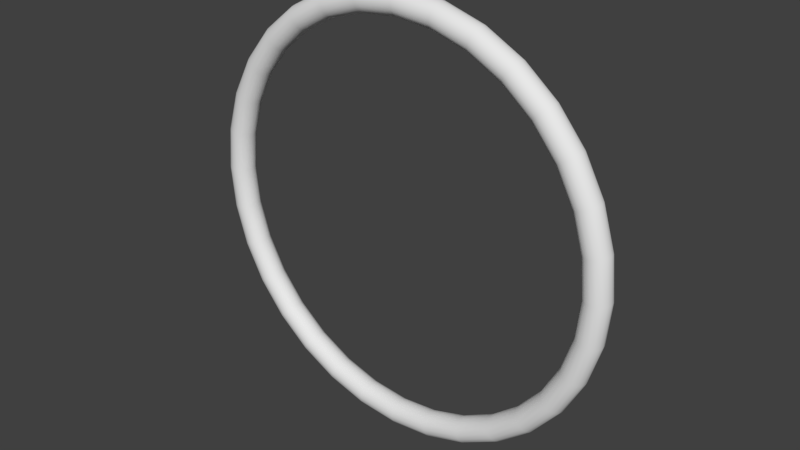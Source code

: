 # Source: Ring.blend  (saved by Blender 2.79.0; exported with 4.5.12 LTS)
import bpy
from mathutils import Matrix  # noqa: F401  (used for matrix-valued properties, if any)

bpy.ops.wm.read_factory_settings(use_empty=True)
scene = bpy.context.scene
scene.name = 'Scene'

# ---- collections
col_collection_1 = bpy.data.collections.new('Collection 1'); scene.collection.children.link(col_collection_1)

# ---- world
world_world = bpy.data.worlds.new('World'); scene.world = world_world
world_world.color = (0.05088, 0.05088, 0.05088)
world_world.use_sun_shadow = False
world_world.sun_shadow_jitter_overblur = 0.0
world_world.cycles.sampling_method = 'MANUAL'

# ---- meshes
me_torus = bpy.data.meshes.new('Torus')
me_torus.from_pydata([(3.186, -7.519e-09, 0.0), (3.172, -5.318e-09, 0.07156), (3.131, -1.791e-09, 0.1321), (3.071, -8.712e-10, 0.1724), (2.999, -2.311e-10, 0.1863), (2.928, 3.682e-09, 0.1718), (2.868, 7.424e-09, 0.1313), (2.828, 6.728e-09, 0.07102), (2.814, 4.586e-09, 3.062e-17), (2.828, 6.728e-09, -0.07102), (2.868, 7.424e-09, -0.1313), (2.928, 3.644e-09, -0.1718), (2.999, -2.311e-10, -0.1863), (3.071, -8.518e-10, -0.1724), (3.131, -1.713e-09, -0.1321), (3.172, -5.318e-09, -0.07156), (3.125, 0.6216, 0.0), (3.111, 0.6188, 0.07156), (3.071, 0.6109, 0.1321), (3.012, 0.5991, 0.1724), (2.942, 0.5851, 0.1863), (2.872, 0.5712, 0.1718), (2.813, 0.5595, 0.1313), (2.773, 0.5517, 0.07102), (2.76, 0.5489, 3.062e-17), (2.773, 0.5517, -0.07102), (2.813, 0.5595, -0.1313), (2.872, 0.5712, -0.1718), (2.942, 0.5851, -0.1863), (3.012, 0.5991, -0.1724), (3.071, 0.6109, -0.1321), (3.111, 0.6188, -0.07156), (2.944, 1.219, 0.0), (2.931, 1.214, 0.07156), (2.893, 1.198, 0.1321), (2.837, 1.175, 0.1724), (2.771, 1.148, 0.1863), (2.705, 1.121, 0.1718), (2.65, 1.097, 0.1313), (2.613, 1.082, 0.07102), (2.6, 1.077, 3.062e-17), (2.613, 1.082, -0.07102), (2.65, 1.097, -0.1313), (2.705, 1.121, -0.1718), (2.771, 1.148, -0.1863), (2.837, 1.175, -0.1724), (2.893, 1.198, -0.1321), (2.931, 1.214, -0.07156), (2.649, 1.77, 0.0), (2.637, 1.762, 0.07156), (2.604, 1.74, 0.1321), (2.553, 1.706, 0.1724), (2.494, 1.666, 0.1863), (2.435, 1.627, 0.1718), (2.385, 1.593, 0.1313), (2.351, 1.571, 0.07102), (2.34, 1.563, 3.062e-17), (2.351, 1.571, -0.07102), (2.385, 1.593, -0.1313), (2.435, 1.627, -0.1718), (2.494, 1.666, -0.1863), (2.553, 1.706, -0.1724), (2.604, 1.74, -0.1321), (2.637, 1.762, -0.07156), (2.253, 2.253, 0.0), (2.243, 2.243, 0.07156), (2.214, 2.214, 0.1321), (2.171, 2.171, 0.1724), (2.121, 2.121, 0.1863), (2.07, 2.07, 0.1718), (2.028, 2.028, 0.1313), (2.0, 2.0, 0.07102), (1.99, 1.99, 3.062e-17), (2.0, 2.0, -0.07102), (2.028, 2.028, -0.1313), (2.07, 2.07, -0.1718), (2.121, 2.121, -0.1863), (2.171, 2.171, -0.1724), (2.214, 2.214, -0.1321), (2.243, 2.243, -0.07156), (1.77, 2.649, 0.0), (1.762, 2.637, 0.07156), (1.74, 2.604, 0.1321), (1.706, 2.553, 0.1724), (1.666, 2.494, 0.1863), (1.627, 2.435, 0.1718), (1.593, 2.385, 0.1313), (1.571, 2.351, 0.07102), (1.563, 2.34, 3.062e-17), (1.571, 2.351, -0.07102), (1.593, 2.385, -0.1313), (1.627, 2.435, -0.1718), (1.666, 2.494, -0.1863), (1.706, 2.553, -0.1724), (1.74, 2.604, -0.1321), (1.762, 2.637, -0.07156), (1.219, 2.944, 0.0), (1.214, 2.931, 0.07156), (1.198, 2.893, 0.1321), (1.175, 2.837, 0.1724), (1.148, 2.771, 0.1863), (1.121, 2.705, 0.1718), (1.097, 2.65, 0.1313), (1.082, 2.613, 0.07102), (1.077, 2.6, 3.062e-17), (1.082, 2.613, -0.07102), (1.097, 2.65, -0.1313), (1.121, 2.705, -0.1718), (1.148, 2.771, -0.1863), (1.175, 2.837, -0.1724), (1.198, 2.893, -0.1321), (1.214, 2.931, -0.07156), (0.6216, 3.125, 0.0), (0.6188, 3.111, 0.07156), (0.6109, 3.071, 0.1321), (0.5991, 3.012, 0.1724), (0.5851, 2.942, 0.1863), (0.5712, 2.872, 0.1718), (0.5595, 2.813, 0.1313), (0.5517, 2.773, 0.07102), (0.5489, 2.76, 3.062e-17), (0.5517, 2.773, -0.07102), (0.5595, 2.813, -0.1313), (0.5712, 2.872, -0.1718), (0.5851, 2.942, -0.1863), (0.5991, 3.012, -0.1724), (0.6109, 3.071, -0.1321), (0.6188, 3.111, -0.07156), (2.454e-07, 3.186, 0.0), (2.438e-07, 3.172, 0.07156), (2.398e-07, 3.131, 0.1321), (2.338e-07, 3.071, 0.1724), (2.266e-07, 2.999, 0.1863), (2.196e-07, 2.928, 0.1718), (2.133e-07, 2.868, 0.1313), (2.091e-07, 2.828, 0.07102), (2.076e-07, 2.814, 3.062e-17), (2.091e-07, 2.828, -0.07102), (2.133e-07, 2.868, -0.1313), (2.195e-07, 2.928, -0.1718), (2.266e-07, 2.999, -0.1863), (2.338e-07, 3.071, -0.1724), (2.398e-07, 3.131, -0.1321), (2.438e-07, 3.172, -0.07156), (-0.6216, 3.125, 0.0), (-0.6188, 3.111, 0.07156), (-0.6109, 3.071, 0.1321), (-0.5991, 3.012, 0.1724), (-0.5851, 2.942, 0.1863), (-0.5712, 2.872, 0.1718), (-0.5595, 2.813, 0.1313), (-0.5517, 2.773, 0.07102), (-0.5489, 2.76, 3.062e-17), (-0.5517, 2.773, -0.07102), (-0.5595, 2.813, -0.1313), (-0.5712, 2.872, -0.1718), (-0.5851, 2.942, -0.1863), (-0.5991, 3.012, -0.1724), (-0.6109, 3.071, -0.1321), (-0.6188, 3.111, -0.07156), (-1.219, 2.944, 0.0), (-1.214, 2.931, 0.07156), (-1.198, 2.893, 0.1321), (-1.175, 2.837, 0.1724), (-1.148, 2.771, 0.1863), (-1.121, 2.705, 0.1718), (-1.097, 2.65, 0.1313), (-1.082, 2.613, 0.07102), (-1.077, 2.6, 3.062e-17), (-1.082, 2.613, -0.07102), (-1.097, 2.65, -0.1313), (-1.121, 2.705, -0.1718), (-1.148, 2.771, -0.1863), (-1.175, 2.837, -0.1724), (-1.198, 2.893, -0.1321), (-1.214, 2.931, -0.07156), (-1.77, 2.649, 0.0), (-1.762, 2.637, 0.07156), (-1.74, 2.604, 0.1321), (-1.706, 2.553, 0.1724), (-1.666, 2.494, 0.1863), (-1.627, 2.435, 0.1718), (-1.593, 2.385, 0.1313), (-1.571, 2.351, 0.07102), (-1.563, 2.34, 3.062e-17), (-1.571, 2.351, -0.07102), (-1.593, 2.385, -0.1313), (-1.627, 2.435, -0.1718), (-1.666, 2.494, -0.1863), (-1.706, 2.553, -0.1724), (-1.74, 2.604, -0.1321), (-1.762, 2.637, -0.07156), (-2.253, 2.253, 0.0), (-2.243, 2.243, 0.07156), (-2.214, 2.214, 0.1321), (-2.171, 2.171, 0.1724), (-2.121, 2.121, 0.1863), (-2.07, 2.07, 0.1718), (-2.028, 2.028, 0.1313), (-2.0, 2.0, 0.07102), (-1.99, 1.99, 3.062e-17), (-2.0, 2.0, -0.07102), (-2.028, 2.028, -0.1313), (-2.07, 2.07, -0.1718), (-2.121, 2.121, -0.1863), (-2.171, 2.171, -0.1724), (-2.214, 2.214, -0.1321), (-2.243, 2.243, -0.07156), (-2.649, 1.77, 0.0), (-2.637, 1.762, 0.07156), (-2.604, 1.74, 0.1321), (-2.553, 1.706, 0.1724), (-2.494, 1.666, 0.1863), (-2.435, 1.627, 0.1718), (-2.385, 1.593, 0.1313), (-2.351, 1.571, 0.07102), (-2.34, 1.563, 3.062e-17), (-2.351, 1.571, -0.07102), (-2.385, 1.593, -0.1313), (-2.435, 1.627, -0.1718), (-2.494, 1.666, -0.1863), (-2.553, 1.706, -0.1724), (-2.604, 1.74, -0.1321), (-2.637, 1.762, -0.07156), (-2.944, 1.219, 0.0), (-2.931, 1.214, 0.07156), (-2.893, 1.198, 0.1321), (-2.837, 1.175, 0.1724), (-2.771, 1.148, 0.1863), (-2.705, 1.121, 0.1718), (-2.65, 1.097, 0.1313), (-2.613, 1.082, 0.07102), (-2.6, 1.077, 3.062e-17), (-2.613, 1.082, -0.07102), (-2.65, 1.097, -0.1313), (-2.705, 1.121, -0.1718), (-2.771, 1.148, -0.1863), (-2.837, 1.175, -0.1724), (-2.893, 1.198, -0.1321), (-2.931, 1.214, -0.07156), (-3.125, 0.6216, 0.0), (-3.111, 0.6188, 0.07156), (-3.071, 0.6109, 0.1321), (-3.012, 0.5991, 0.1724), (-2.942, 0.5851, 0.1863), (-2.872, 0.5712, 0.1718), (-2.813, 0.5595, 0.1313), (-2.773, 0.5517, 0.07102), (-2.76, 0.5489, 3.062e-17), (-2.773, 0.5517, -0.07102), (-2.813, 0.5595, -0.1313), (-2.872, 0.5712, -0.1718), (-2.942, 0.5851, -0.1863), (-3.012, 0.5991, -0.1724), (-3.071, 0.6109, -0.1321), (-3.111, 0.6188, -0.07156), (-3.186, 2.81e-07, 0.0), (-3.172, 2.798e-07, 0.07156), (-3.131, 2.757e-07, 0.1321), (-3.071, 2.695e-07, 0.1724), (-2.999, 2.623e-07, 0.1863), (-2.928, 2.549e-07, 0.1718), (-2.868, 2.487e-07, 0.1313), (-2.828, 2.447e-07, 0.07102), (-2.814, 2.429e-07, 3.062e-17), (-2.828, 2.447e-07, -0.07102), (-2.868, 2.487e-07, -0.1313), (-2.928, 2.549e-07, -0.1718), (-2.999, 2.623e-07, -0.1863), (-3.071, 2.695e-07, -0.1724), (-3.131, 2.757e-07, -0.1321), (-3.172, 2.798e-07, -0.07156), (-3.125, -0.6216, 0.0), (-3.111, -0.6188, 0.07156), (-3.071, -0.6109, 0.1321), (-3.012, -0.5991, 0.1724), (-2.942, -0.5851, 0.1863), (-2.872, -0.5712, 0.1718), (-2.813, -0.5595, 0.1313), (-2.773, -0.5517, 0.07102), (-2.76, -0.5489, 3.062e-17), (-2.773, -0.5517, -0.07102), (-2.813, -0.5595, -0.1313), (-2.872, -0.5712, -0.1718), (-2.942, -0.5851, -0.1863), (-3.012, -0.5991, -0.1724), (-3.071, -0.6109, -0.1321), (-3.111, -0.6188, -0.07156), (-2.944, -1.219, 0.0), (-2.931, -1.214, 0.07156), (-2.893, -1.198, 0.1321), (-2.837, -1.175, 0.1724), (-2.771, -1.148, 0.1863), (-2.705, -1.121, 0.1718), (-2.65, -1.097, 0.1313), (-2.613, -1.082, 0.07102), (-2.6, -1.077, 3.062e-17), (-2.613, -1.082, -0.07102), (-2.65, -1.097, -0.1313), (-2.705, -1.121, -0.1718), (-2.771, -1.148, -0.1863), (-2.837, -1.175, -0.1724), (-2.893, -1.198, -0.1321), (-2.931, -1.214, -0.07156), (-2.649, -1.77, 0.0), (-2.637, -1.762, 0.07156), (-2.604, -1.74, 0.1321), (-2.553, -1.706, 0.1724), (-2.494, -1.666, 0.1863), (-2.435, -1.627, 0.1718), (-2.385, -1.593, 0.1313), (-2.351, -1.571, 0.07102), (-2.34, -1.563, 3.062e-17), (-2.351, -1.571, -0.07102), (-2.385, -1.593, -0.1313), (-2.435, -1.627, -0.1718), (-2.494, -1.666, -0.1863), (-2.553, -1.706, -0.1724), (-2.604, -1.74, -0.1321), (-2.637, -1.762, -0.07156), (-2.253, -2.253, 0.0), (-2.243, -2.243, 0.07156), (-2.214, -2.214, 0.1321), (-2.171, -2.171, 0.1724), (-2.121, -2.121, 0.1863), (-2.07, -2.07, 0.1718), (-2.028, -2.028, 0.1313), (-2.0, -2.0, 0.07102), (-1.99, -1.99, 3.062e-17), (-2.0, -2.0, -0.07102), (-2.028, -2.028, -0.1313), (-2.07, -2.07, -0.1718), (-2.121, -2.121, -0.1863), (-2.171, -2.171, -0.1724), (-2.214, -2.214, -0.1321), (-2.243, -2.243, -0.07156), (-1.77, -2.649, 0.0), (-1.762, -2.637, 0.07156), (-1.74, -2.604, 0.1321), (-1.706, -2.553, 0.1724), (-1.666, -2.494, 0.1863), (-1.627, -2.435, 0.1718), (-1.593, -2.385, 0.1313), (-1.571, -2.351, 0.07102), (-1.563, -2.34, 3.062e-17), (-1.571, -2.351, -0.07102), (-1.593, -2.385, -0.1313), (-1.627, -2.435, -0.1718), (-1.666, -2.494, -0.1863), (-1.706, -2.553, -0.1724), (-1.74, -2.604, -0.1321), (-1.762, -2.637, -0.07156), (-1.219, -2.944, 0.0), (-1.214, -2.931, 0.07156), (-1.198, -2.893, 0.1321), (-1.175, -2.837, 0.1724), (-1.148, -2.771, 0.1863), (-1.121, -2.705, 0.1718), (-1.097, -2.65, 0.1313), (-1.082, -2.613, 0.07102), (-1.077, -2.6, 3.062e-17), (-1.082, -2.613, -0.07102), (-1.097, -2.65, -0.1313), (-1.121, -2.705, -0.1718), (-1.148, -2.771, -0.1863), (-1.175, -2.837, -0.1724), (-1.198, -2.893, -0.1321), (-1.214, -2.931, -0.07156), (-0.6216, -3.125, 0.0), (-0.6188, -3.111, 0.07156), (-0.6109, -3.071, 0.1321), (-0.5991, -3.012, 0.1724), (-0.5851, -2.942, 0.1863), (-0.5712, -2.872, 0.1718), (-0.5595, -2.813, 0.1313), (-0.5517, -2.773, 0.07102), (-0.5489, -2.76, 3.062e-17), (-0.5517, -2.773, -0.07102), (-0.5595, -2.813, -0.1313), (-0.5712, -2.872, -0.1718), (-0.5851, -2.942, -0.1863), (-0.5991, -3.012, -0.1724), (-0.6109, -3.071, -0.1321), (-0.6188, -3.111, -0.07156), (2.592e-07, -3.186, 0.0), (2.579e-07, -3.172, 0.07156), (2.508e-07, -3.131, 0.1321), (2.395e-07, -3.071, 0.1724), (2.278e-07, -2.999, 0.1863), (2.151e-07, -2.928, 0.1718), (2.043e-07, -2.868, 0.1313), (1.971e-07, -2.828, 0.07102), (1.945e-07, -2.814, 3.062e-17), (1.971e-07, -2.828, -0.07102), (2.043e-07, -2.868, -0.1313), (2.151e-07, -2.928, -0.1718), (2.278e-07, -2.999, -0.1863), (2.395e-07, -3.071, -0.1724), (2.507e-07, -3.131, -0.1321), (2.58e-07, -3.172, -0.07156), (0.6216, -3.125, 0.0), (0.6188, -3.111, 0.07156), (0.6109, -3.071, 0.1321), (0.5991, -3.012, 0.1724), (0.5851, -2.942, 0.1863), (0.5712, -2.872, 0.1718), (0.5595, -2.813, 0.1313), (0.5517, -2.773, 0.07102), (0.5489, -2.76, 3.062e-17), (0.5517, -2.773, -0.07102), (0.5595, -2.813, -0.1313), (0.5712, -2.872, -0.1718), (0.5851, -2.942, -0.1863), (0.5991, -3.012, -0.1724), (0.6109, -3.071, -0.1321), (0.6188, -3.111, -0.07156), (1.219, -2.944, 0.0), (1.214, -2.931, 0.07156), (1.198, -2.893, 0.1321), (1.175, -2.837, 0.1724), (1.148, -2.771, 0.1863), (1.121, -2.705, 0.1718), (1.097, -2.65, 0.1313), (1.082, -2.613, 0.07102), (1.077, -2.6, 3.062e-17), (1.082, -2.613, -0.07102), (1.097, -2.65, -0.1313), (1.121, -2.705, -0.1718), (1.148, -2.771, -0.1863), (1.175, -2.837, -0.1724), (1.198, -2.893, -0.1321), (1.214, -2.931, -0.07156), (1.77, -2.649, 0.0), (1.762, -2.637, 0.07156), (1.74, -2.604, 0.1321), (1.706, -2.553, 0.1724), (1.666, -2.494, 0.1863), (1.627, -2.435, 0.1718), (1.593, -2.385, 0.1313), (1.571, -2.351, 0.07102), (1.563, -2.34, 3.062e-17), (1.571, -2.351, -0.07102), (1.593, -2.385, -0.1313), (1.627, -2.435, -0.1718), (1.666, -2.494, -0.1863), (1.706, -2.553, -0.1724), (1.74, -2.604, -0.1321), (1.762, -2.637, -0.07156), (2.253, -2.253, 0.0), (2.243, -2.243, 0.07156), (2.214, -2.214, 0.1321), (2.171, -2.171, 0.1724), (2.121, -2.121, 0.1863), (2.07, -2.07, 0.1718), (2.028, -2.028, 0.1313), (2.0, -2.0, 0.07102), (1.99, -1.99, 3.062e-17), (2.0, -2.0, -0.07102), (2.028, -2.028, -0.1313), (2.07, -2.07, -0.1718), (2.121, -2.121, -0.1863), (2.171, -2.171, -0.1724), (2.214, -2.214, -0.1321), (2.243, -2.243, -0.07156), (2.649, -1.77, 0.0), (2.637, -1.762, 0.07156), (2.604, -1.74, 0.1321), (2.553, -1.706, 0.1724), (2.494, -1.666, 0.1863), (2.435, -1.627, 0.1718), (2.385, -1.593, 0.1313), (2.351, -1.571, 0.07102), (2.34, -1.563, 3.062e-17), (2.351, -1.571, -0.07102), (2.385, -1.593, -0.1313), (2.435, -1.627, -0.1718), (2.494, -1.666, -0.1863), (2.553, -1.706, -0.1724), (2.604, -1.74, -0.1321), (2.637, -1.762, -0.07156), (2.944, -1.219, 0.0), (2.931, -1.214, 0.07156), (2.893, -1.198, 0.1321), (2.837, -1.175, 0.1724), (2.771, -1.148, 0.1863), (2.705, -1.121, 0.1718), (2.65, -1.097, 0.1313), (2.613, -1.082, 0.07102), (2.6, -1.077, 3.062e-17), (2.613, -1.082, -0.07102), (2.65, -1.097, -0.1313), (2.705, -1.121, -0.1718), (2.771, -1.148, -0.1863), (2.837, -1.175, -0.1724), (2.893, -1.198, -0.1321), (2.931, -1.214, -0.07156), (3.125, -0.6216, 0.0), (3.111, -0.6188, 0.07156), (3.071, -0.6109, 0.1321), (3.012, -0.5991, 0.1724), (2.942, -0.5851, 0.1863), (2.872, -0.5712, 0.1718), (2.813, -0.5595, 0.1313), (2.773, -0.5517, 0.07102), (2.76, -0.5489, 3.062e-17), (2.773, -0.5517, -0.07102), (2.813, -0.5595, -0.1313), (2.872, -0.5712, -0.1718), (2.942, -0.5851, -0.1863), (3.012, -0.5991, -0.1724), (3.071, -0.6109, -0.1321), (3.111, -0.6188, -0.07156)], [], [(0, 16, 17, 1), (1, 17, 18, 2), (2, 18, 19, 3), (3, 19, 20, 4), (4, 20, 21, 5), (5, 21, 22, 6), (6, 22, 23, 7), (7, 23, 24, 8), (8, 24, 25, 9), (9, 25, 26, 10), (10, 26, 27, 11), (11, 27, 28, 12), (12, 28, 29, 13), (13, 29, 30, 14), (14, 30, 31, 15), (15, 31, 16, 0), (16, 32, 33, 17), (17, 33, 34, 18), (18, 34, 35, 19), (19, 35, 36, 20), (20, 36, 37, 21), (21, 37, 38, 22), (22, 38, 39, 23), (23, 39, 40, 24), (24, 40, 41, 25), (25, 41, 42, 26), (26, 42, 43, 27), (27, 43, 44, 28), (28, 44, 45, 29), (29, 45, 46, 30), (30, 46, 47, 31), (31, 47, 32, 16), (32, 48, 49, 33), (33, 49, 50, 34), (34, 50, 51, 35), (35, 51, 52, 36), (36, 52, 53, 37), (37, 53, 54, 38), (38, 54, 55, 39), (39, 55, 56, 40), (40, 56, 57, 41), (41, 57, 58, 42), (42, 58, 59, 43), (43, 59, 60, 44), (44, 60, 61, 45), (45, 61, 62, 46), (46, 62, 63, 47), (47, 63, 48, 32), (48, 64, 65, 49), (49, 65, 66, 50), (50, 66, 67, 51), (51, 67, 68, 52), (52, 68, 69, 53), (53, 69, 70, 54), (54, 70, 71, 55), (55, 71, 72, 56), (56, 72, 73, 57), (57, 73, 74, 58), (58, 74, 75, 59), (59, 75, 76, 60), (60, 76, 77, 61), (61, 77, 78, 62), (62, 78, 79, 63), (63, 79, 64, 48), (64, 80, 81, 65), (65, 81, 82, 66), (66, 82, 83, 67), (67, 83, 84, 68), (68, 84, 85, 69), (69, 85, 86, 70), (70, 86, 87, 71), (71, 87, 88, 72), (72, 88, 89, 73), (73, 89, 90, 74), (74, 90, 91, 75), (75, 91, 92, 76), (76, 92, 93, 77), (77, 93, 94, 78), (78, 94, 95, 79), (79, 95, 80, 64), (80, 96, 97, 81), (81, 97, 98, 82), (82, 98, 99, 83), (83, 99, 100, 84), (84, 100, 101, 85), (85, 101, 102, 86), (86, 102, 103, 87), (87, 103, 104, 88), (88, 104, 105, 89), (89, 105, 106, 90), (90, 106, 107, 91), (91, 107, 108, 92), (92, 108, 109, 93), (93, 109, 110, 94), (94, 110, 111, 95), (95, 111, 96, 80), (96, 112, 113, 97), (97, 113, 114, 98), (98, 114, 115, 99), (99, 115, 116, 100), (100, 116, 117, 101), (101, 117, 118, 102), (102, 118, 119, 103), (103, 119, 120, 104), (104, 120, 121, 105), (105, 121, 122, 106), (106, 122, 123, 107), (107, 123, 124, 108), (108, 124, 125, 109), (109, 125, 126, 110), (110, 126, 127, 111), (111, 127, 112, 96), (112, 128, 129, 113), (113, 129, 130, 114), (114, 130, 131, 115), (115, 131, 132, 116), (116, 132, 133, 117), (117, 133, 134, 118), (118, 134, 135, 119), (119, 135, 136, 120), (120, 136, 137, 121), (121, 137, 138, 122), (122, 138, 139, 123), (123, 139, 140, 124), (124, 140, 141, 125), (125, 141, 142, 126), (126, 142, 143, 127), (127, 143, 128, 112), (128, 144, 145, 129), (129, 145, 146, 130), (130, 146, 147, 131), (131, 147, 148, 132), (132, 148, 149, 133), (133, 149, 150, 134), (134, 150, 151, 135), (135, 151, 152, 136), (136, 152, 153, 137), (137, 153, 154, 138), (138, 154, 155, 139), (139, 155, 156, 140), (140, 156, 157, 141), (141, 157, 158, 142), (142, 158, 159, 143), (143, 159, 144, 128), (144, 160, 161, 145), (145, 161, 162, 146), (146, 162, 163, 147), (147, 163, 164, 148), (148, 164, 165, 149), (149, 165, 166, 150), (150, 166, 167, 151), (151, 167, 168, 152), (152, 168, 169, 153), (153, 169, 170, 154), (154, 170, 171, 155), (155, 171, 172, 156), (156, 172, 173, 157), (157, 173, 174, 158), (158, 174, 175, 159), (159, 175, 160, 144), (160, 176, 177, 161), (161, 177, 178, 162), (162, 178, 179, 163), (163, 179, 180, 164), (164, 180, 181, 165), (165, 181, 182, 166), (166, 182, 183, 167), (167, 183, 184, 168), (168, 184, 185, 169), (169, 185, 186, 170), (170, 186, 187, 171), (171, 187, 188, 172), (172, 188, 189, 173), (173, 189, 190, 174), (174, 190, 191, 175), (175, 191, 176, 160), (176, 192, 193, 177), (177, 193, 194, 178), (178, 194, 195, 179), (179, 195, 196, 180), (180, 196, 197, 181), (181, 197, 198, 182), (182, 198, 199, 183), (183, 199, 200, 184), (184, 200, 201, 185), (185, 201, 202, 186), (186, 202, 203, 187), (187, 203, 204, 188), (188, 204, 205, 189), (189, 205, 206, 190), (190, 206, 207, 191), (191, 207, 192, 176), (192, 208, 209, 193), (193, 209, 210, 194), (194, 210, 211, 195), (195, 211, 212, 196), (196, 212, 213, 197), (197, 213, 214, 198), (198, 214, 215, 199), (199, 215, 216, 200), (200, 216, 217, 201), (201, 217, 218, 202), (202, 218, 219, 203), (203, 219, 220, 204), (204, 220, 221, 205), (205, 221, 222, 206), (206, 222, 223, 207), (207, 223, 208, 192), (208, 224, 225, 209), (209, 225, 226, 210), (210, 226, 227, 211), (211, 227, 228, 212), (212, 228, 229, 213), (213, 229, 230, 214), (214, 230, 231, 215), (215, 231, 232, 216), (216, 232, 233, 217), (217, 233, 234, 218), (218, 234, 235, 219), (219, 235, 236, 220), (220, 236, 237, 221), (221, 237, 238, 222), (222, 238, 239, 223), (223, 239, 224, 208), (224, 240, 241, 225), (225, 241, 242, 226), (226, 242, 243, 227), (227, 243, 244, 228), (228, 244, 245, 229), (229, 245, 246, 230), (230, 246, 247, 231), (231, 247, 248, 232), (232, 248, 249, 233), (233, 249, 250, 234), (234, 250, 251, 235), (235, 251, 252, 236), (236, 252, 253, 237), (237, 253, 254, 238), (238, 254, 255, 239), (239, 255, 240, 224), (240, 256, 257, 241), (241, 257, 258, 242), (242, 258, 259, 243), (243, 259, 260, 244), (244, 260, 261, 245), (245, 261, 262, 246), (246, 262, 263, 247), (247, 263, 264, 248), (248, 264, 265, 249), (249, 265, 266, 250), (250, 266, 267, 251), (251, 267, 268, 252), (252, 268, 269, 253), (253, 269, 270, 254), (254, 270, 271, 255), (255, 271, 256, 240), (256, 272, 273, 257), (257, 273, 274, 258), (258, 274, 275, 259), (259, 275, 276, 260), (260, 276, 277, 261), (261, 277, 278, 262), (262, 278, 279, 263), (263, 279, 280, 264), (264, 280, 281, 265), (265, 281, 282, 266), (266, 282, 283, 267), (267, 283, 284, 268), (268, 284, 285, 269), (269, 285, 286, 270), (270, 286, 287, 271), (271, 287, 272, 256), (272, 288, 289, 273), (273, 289, 290, 274), (274, 290, 291, 275), (275, 291, 292, 276), (276, 292, 293, 277), (277, 293, 294, 278), (278, 294, 295, 279), (279, 295, 296, 280), (280, 296, 297, 281), (281, 297, 298, 282), (282, 298, 299, 283), (283, 299, 300, 284), (284, 300, 301, 285), (285, 301, 302, 286), (286, 302, 303, 287), (287, 303, 288, 272), (288, 304, 305, 289), (289, 305, 306, 290), (290, 306, 307, 291), (291, 307, 308, 292), (292, 308, 309, 293), (293, 309, 310, 294), (294, 310, 311, 295), (295, 311, 312, 296), (296, 312, 313, 297), (297, 313, 314, 298), (298, 314, 315, 299), (299, 315, 316, 300), (300, 316, 317, 301), (301, 317, 318, 302), (302, 318, 319, 303), (303, 319, 304, 288), (304, 320, 321, 305), (305, 321, 322, 306), (306, 322, 323, 307), (307, 323, 324, 308), (308, 324, 325, 309), (309, 325, 326, 310), (310, 326, 327, 311), (311, 327, 328, 312), (312, 328, 329, 313), (313, 329, 330, 314), (314, 330, 331, 315), (315, 331, 332, 316), (316, 332, 333, 317), (317, 333, 334, 318), (318, 334, 335, 319), (319, 335, 320, 304), (320, 336, 337, 321), (321, 337, 338, 322), (322, 338, 339, 323), (323, 339, 340, 324), (324, 340, 341, 325), (325, 341, 342, 326), (326, 342, 343, 327), (327, 343, 344, 328), (328, 344, 345, 329), (329, 345, 346, 330), (330, 346, 347, 331), (331, 347, 348, 332), (332, 348, 349, 333), (333, 349, 350, 334), (334, 350, 351, 335), (335, 351, 336, 320), (336, 352, 353, 337), (337, 353, 354, 338), (338, 354, 355, 339), (339, 355, 356, 340), (340, 356, 357, 341), (341, 357, 358, 342), (342, 358, 359, 343), (343, 359, 360, 344), (344, 360, 361, 345), (345, 361, 362, 346), (346, 362, 363, 347), (347, 363, 364, 348), (348, 364, 365, 349), (349, 365, 366, 350), (350, 366, 367, 351), (351, 367, 352, 336), (352, 368, 369, 353), (353, 369, 370, 354), (354, 370, 371, 355), (355, 371, 372, 356), (356, 372, 373, 357), (357, 373, 374, 358), (358, 374, 375, 359), (359, 375, 376, 360), (360, 376, 377, 361), (361, 377, 378, 362), (362, 378, 379, 363), (363, 379, 380, 364), (364, 380, 381, 365), (365, 381, 382, 366), (366, 382, 383, 367), (367, 383, 368, 352), (368, 384, 385, 369), (369, 385, 386, 370), (370, 386, 387, 371), (371, 387, 388, 372), (372, 388, 389, 373), (373, 389, 390, 374), (374, 390, 391, 375), (375, 391, 392, 376), (376, 392, 393, 377), (377, 393, 394, 378), (378, 394, 395, 379), (379, 395, 396, 380), (380, 396, 397, 381), (381, 397, 398, 382), (382, 398, 399, 383), (383, 399, 384, 368), (384, 400, 401, 385), (385, 401, 402, 386), (386, 402, 403, 387), (387, 403, 404, 388), (388, 404, 405, 389), (389, 405, 406, 390), (390, 406, 407, 391), (391, 407, 408, 392), (392, 408, 409, 393), (393, 409, 410, 394), (394, 410, 411, 395), (395, 411, 412, 396), (396, 412, 413, 397), (397, 413, 414, 398), (398, 414, 415, 399), (399, 415, 400, 384), (400, 416, 417, 401), (401, 417, 418, 402), (402, 418, 419, 403), (403, 419, 420, 404), (404, 420, 421, 405), (405, 421, 422, 406), (406, 422, 423, 407), (407, 423, 424, 408), (408, 424, 425, 409), (409, 425, 426, 410), (410, 426, 427, 411), (411, 427, 428, 412), (412, 428, 429, 413), (413, 429, 430, 414), (414, 430, 431, 415), (415, 431, 416, 400), (416, 432, 433, 417), (417, 433, 434, 418), (418, 434, 435, 419), (419, 435, 436, 420), (420, 436, 437, 421), (421, 437, 438, 422), (422, 438, 439, 423), (423, 439, 440, 424), (424, 440, 441, 425), (425, 441, 442, 426), (426, 442, 443, 427), (427, 443, 444, 428), (428, 444, 445, 429), (429, 445, 446, 430), (430, 446, 447, 431), (431, 447, 432, 416), (432, 448, 449, 433), (433, 449, 450, 434), (434, 450, 451, 435), (435, 451, 452, 436), (436, 452, 453, 437), (437, 453, 454, 438), (438, 454, 455, 439), (439, 455, 456, 440), (440, 456, 457, 441), (441, 457, 458, 442), (442, 458, 459, 443), (443, 459, 460, 444), (444, 460, 461, 445), (445, 461, 462, 446), (446, 462, 463, 447), (447, 463, 448, 432), (448, 464, 465, 449), (449, 465, 466, 450), (450, 466, 467, 451), (451, 467, 468, 452), (452, 468, 469, 453), (453, 469, 470, 454), (454, 470, 471, 455), (455, 471, 472, 456), (456, 472, 473, 457), (457, 473, 474, 458), (458, 474, 475, 459), (459, 475, 476, 460), (460, 476, 477, 461), (461, 477, 478, 462), (462, 478, 479, 463), (463, 479, 464, 448), (464, 480, 481, 465), (465, 481, 482, 466), (466, 482, 483, 467), (467, 483, 484, 468), (468, 484, 485, 469), (469, 485, 486, 470), (470, 486, 487, 471), (471, 487, 488, 472), (472, 488, 489, 473), (473, 489, 490, 474), (474, 490, 491, 475), (475, 491, 492, 476), (476, 492, 493, 477), (477, 493, 494, 478), (478, 494, 495, 479), (479, 495, 480, 464), (480, 496, 497, 481), (481, 497, 498, 482), (482, 498, 499, 483), (483, 499, 500, 484), (484, 500, 501, 485), (485, 501, 502, 486), (486, 502, 503, 487), (487, 503, 504, 488), (488, 504, 505, 489), (489, 505, 506, 490), (490, 506, 507, 491), (491, 507, 508, 492), (492, 508, 509, 493), (493, 509, 510, 494), (494, 510, 511, 495), (495, 511, 496, 480), (496, 0, 1, 497), (497, 1, 2, 498), (498, 2, 3, 499), (499, 3, 4, 500), (500, 4, 5, 501), (501, 5, 6, 502), (502, 6, 7, 503), (503, 7, 8, 504), (504, 8, 9, 505), (505, 9, 10, 506), (506, 10, 11, 507), (507, 11, 12, 508), (508, 12, 13, 509), (509, 13, 14, 510), (510, 14, 15, 511), (511, 15, 0, 496)])
me_torus.polygons.foreach_set('use_smooth', [True] * 512)
me_torus.use_remesh_preserve_volume = False
me_torus.use_remesh_preserve_attributes = False
me_torus.use_mirror_vertex_groups = False
me_torus.update()

# ---- objects
ob_torus = bpy.data.objects.new('Torus', me_torus)

# ---- transforms, parenting, visibility, modifiers, constraints
ob_torus.location = (0.0, 0.0, 0.0)
ob_torus.rotation_euler = (1.571, -0.0, 0.0)
ob_torus.lineart.crease_threshold = 0.0

# ---- collection membership
col_collection_1.objects.link(ob_torus)

# ---- scene / render settings (as saved in the file)
scene.frame_start = 1; scene.frame_end = 250; scene.frame_set(1)
scene.render.engine = 'CYCLES'
scene.render.resolution_percentage = 50
scene.render.dither_intensity = 0.0
scene.cycles.use_denoising = False
scene.cycles.samples = 128
scene.cycles.sampling_pattern = 'TABULATED_SOBOL'
scene.cycles.use_adaptive_sampling = False
scene.cycles.use_light_tree = False
scene.cycles.blur_glossy = 0.0
scene.cycles.sample_clamp_indirect = 0.0
scene.view_settings.view_transform = 'Standard'
bpy.context.view_layer.update()

# ---- added for rendering (the .blend has no active camera and no usable light): camera, sun
cam_auto = bpy.data.cameras.new('AutoCamera')
cam_auto.lens = 50.0
cam_auto.sensor_width = 36.0
cam_auto.clip_end = 1000.0
ob_auto_camera = bpy.data.objects.new('AutoCamera', cam_auto)
scene.collection.objects.link(ob_auto_camera)
ob_auto_camera.location = (8.34546, -10.0145, 6.67637)
ob_auto_camera.rotation_euler = (1.09748, -7.21219e-08, 0.694738)
scene.camera = ob_auto_camera
light_auto_sun = bpy.data.lights.new('AutoSun', 'SUN')
light_auto_sun.energy = 3.0
light_auto_sun.angle = 0.0523599
ob_auto_sun = bpy.data.objects.new('AutoSun', light_auto_sun)
scene.collection.objects.link(ob_auto_sun)
ob_auto_sun.rotation_euler = (0.872665, 0.174533, 0.523599)
bpy.context.view_layer.update()
